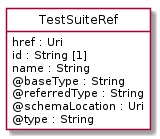

The diagram above was rendered by PlantUML. Its source (embedded in the PNG):
@startuml
hide circle
hide methods
hide stereotype
show <<Enumeration>> stereotype
skinparam class {
   BackgroundColor<<Enumeration>> #E6F5F7
   BackgroundColor<<Ref>> #FFFFE0
   BackgroundColor<<Pivot>> #FFFFFFF
   BackgroundColor<<SimpleType>> #E2F0DA
   BackgroundColor #FCF2E3
}

class TestSuiteRef <<Pivot>> {
    href : Uri
    id : String [1]
    name : String
    @baseType : String
    @referredType : String
    @schemaLocation : Uri
    @type : String
}


@enduml